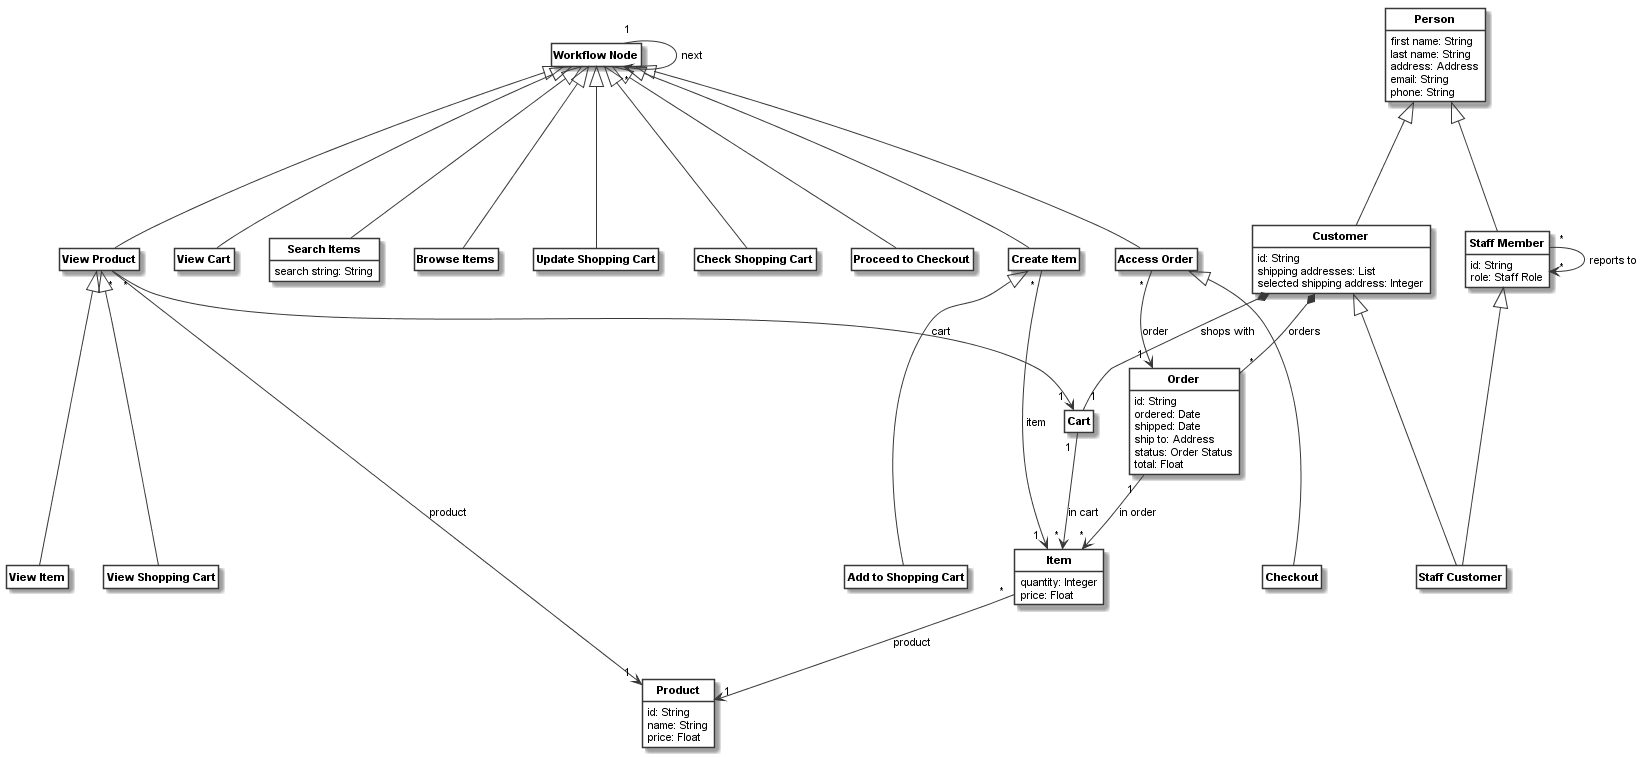

The diagram above was rendered by PlantUML. Its source (embedded in the PNG):
@startuml
skinparam monochrome true
skinparam ClassBackgroundColor White
hide empty members
hide circle
skinparam defaultFontName Arial
skinparam defaultFontSize 11
skinparam classfontstyle bold
class "Workflow Node" as __1_Workflow_Node
class "View Product" as __2_View_Product
class "View Item" as __3_View_Item
class "View Shopping Cart" as __4_View_Shopping_Cart
class "Product" as __5_Product{
id: String
name: String
price: Float
}

class "Item" as __6_Item{
quantity: Integer
price: Float
}

class "Cart" as __7_Cart
class "Customer" as __8_Customer{
id: String
shipping addresses: List
selected shipping address: Integer
}

class "Person" as __9_Person{
first name: String
last name: String
address: Address
email: String
phone: String
}

class "Staff Member" as __10_Staff_Member{
id: String
role: Staff Role
}

class "Staff Customer" as __11_Staff_Customer
class "Order" as __12_Order{
id: String
ordered: Date
shipped: Date
ship to: Address
status: Order Status
total: Float
}

class "Access Order" as __13_Access_Order
class "Checkout" as __14_Checkout
class "Create Item" as __15_Create_Item
class "Add to Shopping Cart" as __16_Add_to_Shopping_Cart
class "View Cart" as __17_View_Cart
class "Search Items" as __18_Search_Items{
search string: String
}

class "Browse Items" as __19_Browse_Items
class "Update Shopping Cart" as __20_Update_Shopping_Cart
class "Check Shopping Cart" as __21_Check_Shopping_Cart
class "Proceed to Checkout" as __22_Proceed_to_Checkout
__1_Workflow_Node <|--- __2_View_Product
__1_Workflow_Node <|--- __17_View_Cart
__1_Workflow_Node <|--- __13_Access_Order
__1_Workflow_Node <|--- __15_Create_Item
__1_Workflow_Node <|--- __18_Search_Items
__1_Workflow_Node <|--- __19_Browse_Items
__1_Workflow_Node <|--- __20_Update_Shopping_Cart
__1_Workflow_Node <|--- __21_Check_Shopping_Cart
__1_Workflow_Node <|--- __22_Proceed_to_Checkout
__2_View_Product <|--- __3_View_Item
__2_View_Product <|--- __4_View_Shopping_Cart
__8_Customer <|--- __11_Staff_Customer
__9_Person <|--- __8_Customer
__9_Person <|--- __10_Staff_Member
__10_Staff_Member <|--- __11_Staff_Customer
__13_Access_Order <|--- __14_Checkout
__15_Create_Item <|--- __16_Add_to_Shopping_Cart
__1_Workflow_Node " 1 "  -->  " * " __1_Workflow_Node: "next" 
__2_View_Product " * "  -->  " 1 " __5_Product: "product" 
__2_View_Product " * "  -->  " 1 " __7_Cart: "cart" 
__6_Item " * "  -->  " 1 " __5_Product: "product" 
__7_Cart " 1 "  -->  " * " __6_Item: "in cart" 
__8_Customer *--  " 1 " __7_Cart: "shops with" 
__8_Customer *--  " * " __12_Order: "orders" 
__10_Staff_Member " * "  -->  " * " __10_Staff_Member: "reports to" 
__12_Order " 1 "  -->  " * " __6_Item: "in order" 
__13_Access_Order " * "  -->  " 1 " __12_Order: "order" 
__15_Create_Item " * "  -->  " 1 " __6_Item: "item" 
@enduml